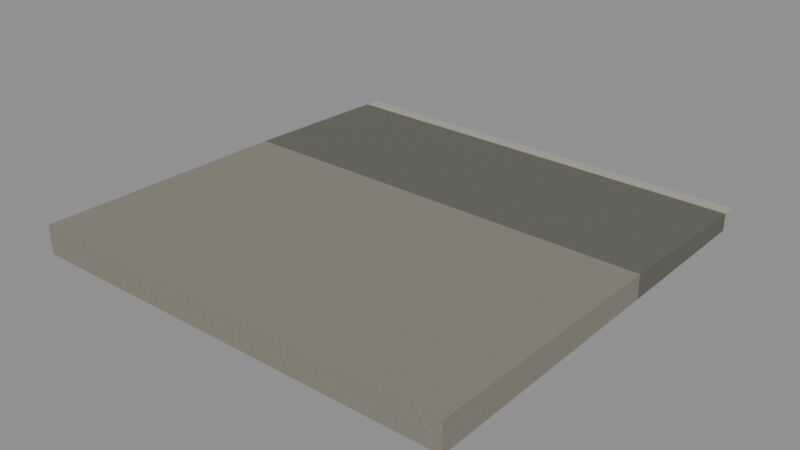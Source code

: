 # Source: elmina-sidewalk-sideyard-3m.blend  (saved by Blender 5.2.44; exported with 4.5.12 LTS)
import bpy
from mathutils import Matrix  # noqa: F401  (used for matrix-valued properties, if any)

bpy.ops.wm.read_factory_settings(use_empty=True)
scene = bpy.context.scene
scene.name = 'Scene'

# ---- images (referenced by path relative to the original .blend; pixels are not part of the script)
import os
ASSET_DIR = os.environ.get("B2B_ASSET_DIR", "")  # directory of the original .blend (textures are referenced by path, not embedded)
HERE = os.path.dirname(os.path.abspath(__file__))  # packed textures are extracted next to this script under _unpacked/

def load_image(name, relpath, width, height, colorspace="sRGB"):
    """Load a texture the original file referenced (path relative to the .blend, or extracted next to this script)."""
    p = next((c for c in (os.path.join(HERE, relpath), os.path.join(ASSET_DIR, relpath)) if relpath and os.path.exists(c)), "")
    if p:
        img = bpy.data.images.load(p, check_existing=True)
        img.name = name
    else:  # same state as the original file: an image datablock whose file is absent (Cycles renders it pink)
        img = bpy.data.images.new(name, width, height)
        img.source = "FILE"
        img.filepath = "//" + (relpath or name)
    img.colorspace_settings.name = colorspace
    return img
img_warm_concrete_basecolor = load_image('Warm_concrete_basecolor', '_unpacked/Warm_concrete_basecolor.36d450c3.png', 256, 256, 'sRGB')
img_warm_concrete_roughness = load_image('Warm_concrete_roughness', '_unpacked/Warm_concrete_roughness.43b8965a.png', 256, 256, 'Non-Color')
img_warm_concrete_normal = load_image('Warm_concrete_normal', '_unpacked/Warm_concrete_normal.2b8c4b35.png', 256, 256, 'Non-Color')
img_service_concrete_basecolor = load_image('Service_concrete_basecolor', '_unpacked/Service_concrete_basecolor.c5609eab.png', 256, 256, 'sRGB')
img_service_concrete_roughness = load_image('Service_concrete_roughness', '_unpacked/Service_concrete_roughness.43b8965a.png', 256, 256, 'Non-Color')
img_service_concrete_normal = load_image('Service_concrete_normal', '_unpacked/Service_concrete_normal.2b8c4b35.png', 256, 256, 'Non-Color')
img_pale_curb_basecolor = load_image('Pale_curb_basecolor', '_unpacked/Pale_curb_basecolor.9f6e8f0c.png', 256, 256, 'sRGB')
img_pale_curb_roughness = load_image('Pale_curb_roughness', '_unpacked/Pale_curb_roughness.43b8965a.png', 256, 256, 'Non-Color')
img_pale_curb_normal = load_image('Pale_curb_normal', '_unpacked/Pale_curb_normal.2b8c4b35.png', 256, 256, 'Non-Color')

# ---- materials (node trees are filled in below, after node groups)
mat_warm_concrete = bpy.data.materials.new('Warm_concrete')
mat_warm_concrete.diffuse_color = (0.53, 0.51, 0.46, 1.0)
mat_service_concrete = bpy.data.materials.new('Service_concrete')
mat_service_concrete.diffuse_color = (0.39, 0.39, 0.35, 1.0)
mat_pale_curb = bpy.data.materials.new('Pale_curb')
mat_pale_curb.diffuse_color = (0.66, 0.65, 0.6, 1.0)

# ---- material node trees
mat_warm_concrete.use_nodes = True; mat_warm_concrete.node_tree.nodes.clear()
_N = mat_warm_concrete.node_tree.nodes; _L = mat_warm_concrete.node_tree.links
n0 = _N.new('ShaderNodeBsdfPrincipled'); n0.name = 'Principled BSDF'; n0.location = (-200, 100)
n0.inputs[10].default_value = 0.005
n1 = _N.new('ShaderNodeOutputMaterial'); n1.name = 'Material Output'; n1.location = (200, 100)
n2 = _N.new('ShaderNodeTexImage'); n2.name = 'Image Texture'; n2.location = (0, 0)
n2.image = img_warm_concrete_basecolor
n3 = _N.new('ShaderNodeTexImage'); n3.name = 'Image Texture.001'; n3.location = (0, 0)
n3.image = img_warm_concrete_roughness
n4 = _N.new('ShaderNodeTexImage'); n4.name = 'Image Texture.002'; n4.location = (0, 0)
n4.image = img_warm_concrete_normal
n5 = _N.new('ShaderNodeNormalMap'); n5.name = 'Normal Map'; n5.location = (0, 0)
n5.width = 160
_L.new(n0.outputs[0], n1.inputs[0])
_L.new(n2.outputs[0], n0.inputs[0])
_L.new(n3.outputs[0], n0.inputs[2])
_L.new(n4.outputs[0], n5.inputs[1])
_L.new(n5.outputs[0], n0.inputs[5])
n1.is_active_output = True
mat_service_concrete.use_nodes = True; mat_service_concrete.node_tree.nodes.clear()
_N = mat_service_concrete.node_tree.nodes; _L = mat_service_concrete.node_tree.links
n0 = _N.new('ShaderNodeBsdfPrincipled'); n0.name = 'Principled BSDF'; n0.location = (-200, 100)
n0.inputs[10].default_value = 0.005
n1 = _N.new('ShaderNodeOutputMaterial'); n1.name = 'Material Output'; n1.location = (200, 100)
n2 = _N.new('ShaderNodeTexImage'); n2.name = 'Image Texture'; n2.location = (0, 0)
n2.image = img_service_concrete_basecolor
n3 = _N.new('ShaderNodeTexImage'); n3.name = 'Image Texture.001'; n3.location = (0, 0)
n3.image = img_service_concrete_roughness
n4 = _N.new('ShaderNodeTexImage'); n4.name = 'Image Texture.002'; n4.location = (0, 0)
n4.image = img_service_concrete_normal
n5 = _N.new('ShaderNodeNormalMap'); n5.name = 'Normal Map'; n5.location = (0, 0)
n5.width = 160
_L.new(n0.outputs[0], n1.inputs[0])
_L.new(n2.outputs[0], n0.inputs[0])
_L.new(n3.outputs[0], n0.inputs[2])
_L.new(n4.outputs[0], n5.inputs[1])
_L.new(n5.outputs[0], n0.inputs[5])
n1.is_active_output = True
mat_pale_curb.use_nodes = True; mat_pale_curb.node_tree.nodes.clear()
_N = mat_pale_curb.node_tree.nodes; _L = mat_pale_curb.node_tree.links
n0 = _N.new('ShaderNodeBsdfPrincipled'); n0.name = 'Principled BSDF'; n0.location = (-200, 100)
n0.inputs[10].default_value = 0.005
n1 = _N.new('ShaderNodeOutputMaterial'); n1.name = 'Material Output'; n1.location = (200, 100)
n2 = _N.new('ShaderNodeTexImage'); n2.name = 'Image Texture'; n2.location = (0, 0)
n2.image = img_pale_curb_basecolor
n3 = _N.new('ShaderNodeTexImage'); n3.name = 'Image Texture.001'; n3.location = (0, 0)
n3.image = img_pale_curb_roughness
n4 = _N.new('ShaderNodeTexImage'); n4.name = 'Image Texture.002'; n4.location = (0, 0)
n4.image = img_pale_curb_normal
n5 = _N.new('ShaderNodeNormalMap'); n5.name = 'Normal Map'; n5.location = (0, 0)
n5.width = 160
_L.new(n0.outputs[0], n1.inputs[0])
_L.new(n2.outputs[0], n0.inputs[0])
_L.new(n3.outputs[0], n0.inputs[2])
_L.new(n4.outputs[0], n5.inputs[1])
_L.new(n5.outputs[0], n0.inputs[5])
n1.is_active_output = True

# ---- meshes
me_clearwalk = bpy.data.meshes.new('ClearWalk')
me_clearwalk.from_pydata([(-1.5, 0.0, 0.0), (1.5, 0.0, 0.0), (1.5, 1.8, 0.0), (-1.5, 1.8, 0.0), (-1.5, 0.0, 0.2), (1.5, 0.0, 0.2), (1.5, 1.8, 0.164), (-1.5, 1.8, 0.164)], [], [(3, 2, 1, 0), (4, 5, 6, 7), (0, 1, 5, 4), (1, 2, 6, 5), (2, 3, 7, 6), (3, 0, 4, 7)])
_uv = me_clearwalk.uv_layers.new(name='UV_1m')
_uv.uv.foreach_set('vector', [-1.5, 1.8, 1.5, 1.8, 1.5, 0.0, -1.5, 0.0, -1.5, 0.0, 1.5, 0.0, 1.5, 1.8, -1.5, 1.8, -1.5, 0.0, 1.5, 0.0, 1.5, 0.2, -1.5, 0.2, 0.0, 0.0, 1.8, 0.0, 1.8, 0.164, 0.0, 0.2, 1.5, 0.0, -1.5, 0.0, -1.5, 0.164, 1.5, 0.164, 1.8, 0.0, 0.0, 0.0, 0.0, 0.2, 1.8, 0.164])
me_clearwalk.materials.append(mat_warm_concrete)
me_clearwalk.update()
me_service = bpy.data.meshes.new('Service')
me_service.from_pydata([(-1.5, 1.8, 0.0), (1.5, 1.8, 0.0), (1.5, 2.9, 0.0), (-1.5, 2.9, 0.0), (-1.5, 1.8, 0.164), (1.5, 1.8, 0.164), (1.5, 2.9, 0.12), (-1.5, 2.9, 0.12)], [], [(3, 2, 1, 0), (4, 5, 6, 7), (0, 1, 5, 4), (1, 2, 6, 5), (2, 3, 7, 6), (3, 0, 4, 7)])
_uv = me_service.uv_layers.new(name='UV_1m')
_uv.uv.foreach_set('vector', [-1.5, 2.9, 1.5, 2.9, 1.5, 1.8, -1.5, 1.8, -1.5, 1.8, 1.5, 1.8, 1.5, 2.9, -1.5, 2.9, -1.5, 0.0, 1.5, 0.0, 1.5, 0.164, -1.5, 0.164, 1.8, 0.0, 2.9, 0.0, 2.9, 0.12, 1.8, 0.164, 1.5, 0.0, -1.5, 0.0, -1.5, 0.12, 1.5, 0.12, 2.9, 0.0, 1.8, 0.0, 1.8, 0.164, 2.9, 0.12])
me_service.materials.append(mat_service_concrete)
me_service.update()
me_curb_service = bpy.data.meshes.new('Curb_Service')
me_curb_service.from_pydata([(-1.5, 2.9, 0.0), (1.5, 2.9, 0.0), (1.5, 3.0, 0.0), (-1.5, 3.0, 0.0), (-1.5, 2.9, 0.12), (1.5, 2.9, 0.12), (1.5, 3.0, 0.12), (-1.5, 3.0, 0.12)], [], [(3, 2, 1, 0), (4, 5, 6, 7), (0, 1, 5, 4), (1, 2, 6, 5), (2, 3, 7, 6), (3, 0, 4, 7)])
_uv = me_curb_service.uv_layers.new(name='UV_1m')
_uv.uv.foreach_set('vector', [-1.5, 3.0, 1.5, 3.0, 1.5, 2.9, -1.5, 2.9, -1.5, 2.9, 1.5, 2.9, 1.5, 3.0, -1.5, 3.0, -1.5, 0.0, 1.5, 0.0, 1.5, 0.12, -1.5, 0.12, 2.9, 0.0, 3.0, 0.0, 3.0, 0.12, 2.9, 0.12, 1.5, 0.0, -1.5, 0.0, -1.5, 0.12, 1.5, 0.12, 3.0, 0.0, 2.9, 0.0, 2.9, 0.12, 3.0, 0.12])
me_curb_service.materials.append(mat_pale_curb)
me_curb_service.update()

# ---- objects
ob_sideyard_3m__clearwalk = bpy.data.objects.new('sideyard_3m__ClearWalk', me_clearwalk)
ob_sideyard_3m__service = bpy.data.objects.new('sideyard_3m__Service', me_service)
ob_sideyard_3m__curb_service = bpy.data.objects.new('sideyard_3m__Curb_Service', me_curb_service)

# ---- transforms, parenting, visibility, modifiers, constraints
ob_sideyard_3m__clearwalk.location = (0.0, 0.0, 0.0)
ob_sideyard_3m__service.location = (0.0, 0.0, 0.0)
ob_sideyard_3m__curb_service.location = (0.0, 0.0, 0.0)

# ---- collection membership
scene.collection.objects.link(ob_sideyard_3m__clearwalk)
scene.collection.objects.link(ob_sideyard_3m__service)
scene.collection.objects.link(ob_sideyard_3m__curb_service)

# ---- scene / render settings (as saved in the file)
scene.frame_start = 1; scene.frame_end = 250; scene.frame_set(1)
scene.render.engine = 'BLENDER_EEVEE_NEXT'
scene.render.bake_bias = 0.0
scene.render.bake_samples = 0
scene.render.compositor_device = 'GPU'
scene.eevee.use_volume_custom_range = False
scene.eevee.fast_gi_thickness_near = 0.1
scene.eevee.fast_gi_thickness_far = 0.0
scene.eevee.ray_tracing_options.screen_trace_thickness = 0.1
bpy.context.view_layer.update()

# ---- added for rendering (the .blend has no active camera and no usable light): camera, sun + grey world if the file has none
cam_auto = bpy.data.cameras.new('AutoCamera')
cam_auto.lens = 50.0
cam_auto.sensor_width = 36.0
cam_auto.clip_end = 1000.0
ob_auto_camera = bpy.data.objects.new('AutoCamera', cam_auto)
scene.collection.objects.link(ob_auto_camera)
ob_auto_camera.location = (3.92975, -3.21571, 3.2438)
ob_auto_camera.rotation_euler = (1.09748, -7.21219e-08, 0.694738)
scene.camera = ob_auto_camera
light_auto_sun = bpy.data.lights.new('AutoSun', 'SUN')
light_auto_sun.energy = 3.0
light_auto_sun.angle = 0.0523599
ob_auto_sun = bpy.data.objects.new('AutoSun', light_auto_sun)
scene.collection.objects.link(ob_auto_sun)
ob_auto_sun.rotation_euler = (0.872665, 0.174533, 0.523599)
if scene.world is None:
    world_auto = bpy.data.worlds.new('AutoWorld')
    world_auto.color = (0.3, 0.3, 0.3)
    scene.world = world_auto
bpy.context.view_layer.update()
